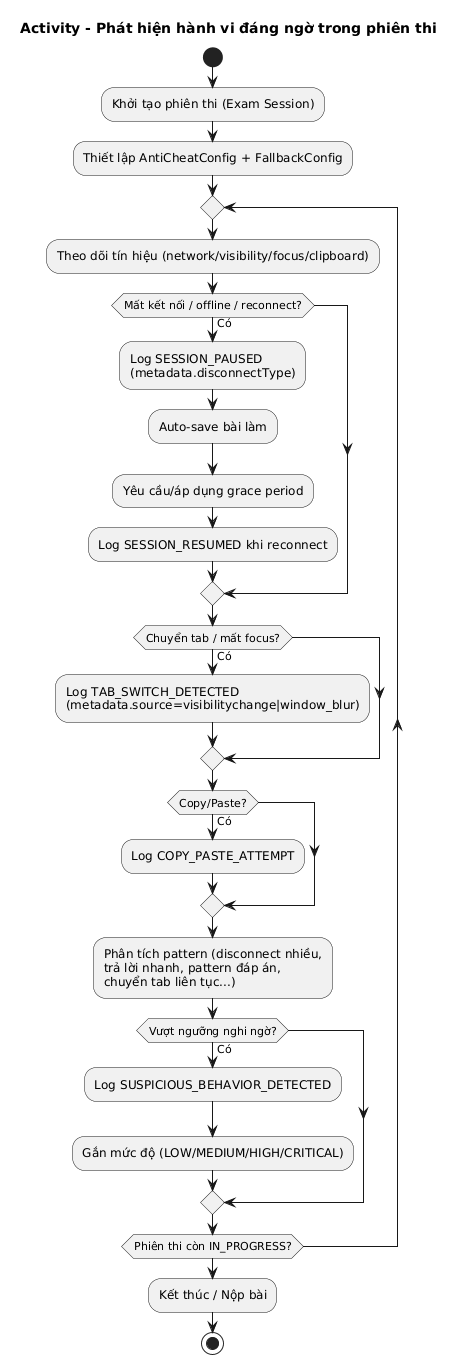

The diagram above was rendered by PlantUML. Its source (embedded in the PNG):
@startuml
title Activity - Phát hiện hành vi đáng ngờ trong phiên thi

!pragma layout smetana

start
:Khởi tạo phiên thi (Exam Session);
:Thiết lập AntiCheatConfig + FallbackConfig;

repeat
:Theo dõi tín hiệu (network/visibility/focus/clipboard);

if (Mất kết nối / offline / reconnect?) then (Có)
  :Log SESSION_PAUSED\n(metadata.disconnectType);
  :Auto-save bài làm;
  :Yêu cầu/áp dụng grace period;
  :Log SESSION_RESUMED khi reconnect;
endif

if (Chuyển tab / mất focus?) then (Có)
  :Log TAB_SWITCH_DETECTED\n(metadata.source=visibilitychange|window_blur);
endif

if (Copy/Paste?) then (Có)
  :Log COPY_PASTE_ATTEMPT;
endif

:Phân tích pattern (disconnect nhiều,\ntrả lời nhanh, pattern đáp án,\nchuyển tab liên tục...);
if (Vượt ngưỡng nghi ngờ?) then (Có)
  :Log SUSPICIOUS_BEHAVIOR_DETECTED;
  :Gắn mức độ (LOW/MEDIUM/HIGH/CRITICAL);
endif
repeat while (Phiên thi còn IN_PROGRESS?)

:Kết thúc / Nộp bài;
stop
@enduml